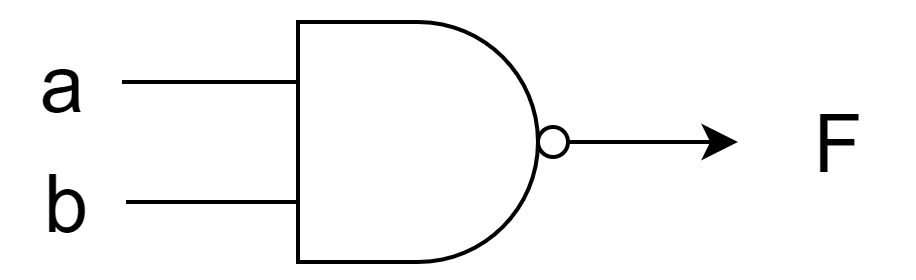

The diagram above was exported from draw.io. Its source (the exported page's mxGraphModel, read from the mxfile embedded in the PNG):
<mxGraphModel dx="430" dy="275" grid="1" gridSize="10" guides="1" tooltips="1" connect="1" arrows="1" fold="1" page="1" pageScale="1" pageWidth="850" pageHeight="1100" math="0" shadow="0">
  <root>
    <mxCell id="0" />
    <mxCell id="1" parent="0" />
    <mxCell id="DnO__xgvuIGvdjEC6f9O-6" style="edgeStyle=orthogonalEdgeStyle;rounded=0;orthogonalLoop=1;jettySize=auto;html=1;exitX=1;exitY=0.5;exitDx=0;exitDy=0;exitPerimeter=0;" edge="1" parent="1" source="DnO__xgvuIGvdjEC6f9O-1">
      <mxGeometry relative="1" as="geometry">
        <mxPoint x="380" y="130" as="targetPoint" />
      </mxGeometry>
    </mxCell>
    <mxCell id="DnO__xgvuIGvdjEC6f9O-1" value="" style="verticalLabelPosition=bottom;shadow=0;dashed=0;align=center;html=1;verticalAlign=top;shape=mxgraph.electrical.logic_gates.logic_gate;operation=and;negating=1;negSize=0.15;" vertex="1" parent="1">
      <mxGeometry x="250" y="100" width="100" height="60" as="geometry" />
    </mxCell>
    <mxCell id="DnO__xgvuIGvdjEC6f9O-2" value="F" style="text;html=1;align=center;verticalAlign=middle;resizable=0;points=[];autosize=1;strokeColor=none;fillColor=none;fontSize=20;" vertex="1" parent="1">
      <mxGeometry x="385" y="110" width="40" height="40" as="geometry" />
    </mxCell>
    <mxCell id="DnO__xgvuIGvdjEC6f9O-7" value="a" style="text;html=1;align=center;verticalAlign=middle;resizable=0;points=[];autosize=1;strokeColor=none;fillColor=none;fontSize=20;" vertex="1" parent="1">
      <mxGeometry x="196" y="95" width="30" height="40" as="geometry" />
    </mxCell>
    <mxCell id="DnO__xgvuIGvdjEC6f9O-15" value="b" style="text;html=1;align=center;verticalAlign=middle;resizable=0;points=[];autosize=1;strokeColor=none;fillColor=none;fontSize=20;" vertex="1" parent="1">
      <mxGeometry x="197" y="125" width="30" height="40" as="geometry" />
    </mxCell>
    <mxCell id="DnO__xgvuIGvdjEC6f9O-16" style="edgeStyle=orthogonalEdgeStyle;rounded=0;orthogonalLoop=1;jettySize=auto;html=1;entryX=0;entryY=0.75;entryDx=0;entryDy=0;entryPerimeter=0;endArrow=none;endFill=0;" edge="1" parent="1" source="DnO__xgvuIGvdjEC6f9O-15" target="DnO__xgvuIGvdjEC6f9O-1">
      <mxGeometry relative="1" as="geometry" />
    </mxCell>
    <mxCell id="DnO__xgvuIGvdjEC6f9O-17" style="edgeStyle=orthogonalEdgeStyle;rounded=0;orthogonalLoop=1;jettySize=auto;html=1;entryX=0;entryY=0.25;entryDx=0;entryDy=0;entryPerimeter=0;endArrow=none;endFill=0;" edge="1" parent="1" source="DnO__xgvuIGvdjEC6f9O-7" target="DnO__xgvuIGvdjEC6f9O-1">
      <mxGeometry relative="1" as="geometry" />
    </mxCell>
  </root>
</mxGraphModel>